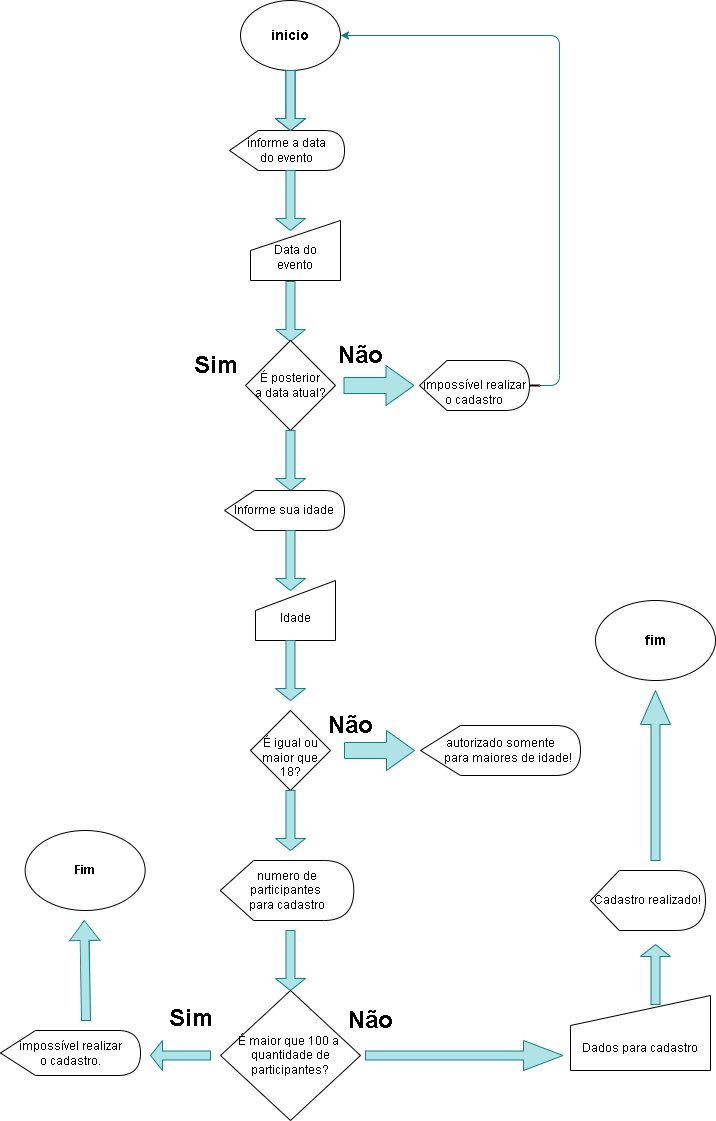

The diagram above was exported from draw.io. Its source (the exported page's mxGraphModel, read from the mxfile embedded in the PNG):
<mxGraphModel dx="868" dy="450" grid="1" gridSize="10" guides="1" tooltips="1" connect="1" arrows="1" fold="1" page="1" pageScale="1" pageWidth="827" pageHeight="1169" background="none" math="0" shadow="0">
  <root>
    <mxCell id="WIyWlLk6GJQsqaUBKTNV-0" />
    <mxCell id="WIyWlLk6GJQsqaUBKTNV-1" parent="WIyWlLk6GJQsqaUBKTNV-0" />
    <mxCell id="OyGIU-52XlMB6bJw8GUN-0" value="&lt;h3&gt;inicio&lt;/h3&gt;" style="ellipse;whiteSpace=wrap;html=1;" parent="WIyWlLk6GJQsqaUBKTNV-1" vertex="1">
      <mxGeometry x="310" y="10" width="100" height="70" as="geometry" />
    </mxCell>
    <mxCell id="OyGIU-52XlMB6bJw8GUN-2" value="" style="shape=singleArrow;direction=south;whiteSpace=wrap;html=1;fillColor=#0050ef;fontColor=#ffffff;strokeColor=#001DBC;" parent="WIyWlLk6GJQsqaUBKTNV-1" vertex="1">
      <mxGeometry x="345" y="80" width="30" height="60" as="geometry" />
    </mxCell>
    <mxCell id="OyGIU-52XlMB6bJw8GUN-3" value="informe a data&lt;br&gt;do evento" style="shape=display;whiteSpace=wrap;html=1;" parent="WIyWlLk6GJQsqaUBKTNV-1" vertex="1">
      <mxGeometry x="299" y="140" width="115" height="40" as="geometry" />
    </mxCell>
    <mxCell id="OyGIU-52XlMB6bJw8GUN-5" value="" style="shape=singleArrow;direction=south;whiteSpace=wrap;html=1;fillColor=#b0e3e6;strokeColor=#0e8088;" parent="WIyWlLk6GJQsqaUBKTNV-1" vertex="1">
      <mxGeometry x="345" y="80" width="30" height="60" as="geometry" />
    </mxCell>
    <mxCell id="OyGIU-52XlMB6bJw8GUN-7" value="" style="shape=singleArrow;direction=south;whiteSpace=wrap;html=1;fillColor=#b0e3e6;strokeColor=#0e8088;" parent="WIyWlLk6GJQsqaUBKTNV-1" vertex="1">
      <mxGeometry x="345" y="180" width="30" height="60" as="geometry" />
    </mxCell>
    <mxCell id="OyGIU-52XlMB6bJw8GUN-8" value="&lt;br&gt;Data do&lt;br&gt;evento" style="shape=manualInput;whiteSpace=wrap;html=1;" parent="WIyWlLk6GJQsqaUBKTNV-1" vertex="1">
      <mxGeometry x="320" y="230" width="90" height="60" as="geometry" />
    </mxCell>
    <mxCell id="OyGIU-52XlMB6bJw8GUN-9" value="" style="shape=singleArrow;direction=south;whiteSpace=wrap;html=1;fillColor=#b0e3e6;strokeColor=#0e8088;" parent="WIyWlLk6GJQsqaUBKTNV-1" vertex="1">
      <mxGeometry x="345" y="291" width="30" height="60" as="geometry" />
    </mxCell>
    <mxCell id="OyGIU-52XlMB6bJw8GUN-10" value="É posterior&lt;br&gt;a data atual?" style="rhombus;whiteSpace=wrap;html=1;" parent="WIyWlLk6GJQsqaUBKTNV-1" vertex="1">
      <mxGeometry x="315" y="350" width="90" height="90" as="geometry" />
    </mxCell>
    <mxCell id="OyGIU-52XlMB6bJw8GUN-11" value="" style="shape=singleArrow;direction=south;whiteSpace=wrap;html=1;fillColor=#b0e3e6;strokeColor=#0e8088;" parent="WIyWlLk6GJQsqaUBKTNV-1" vertex="1">
      <mxGeometry x="345" y="440" width="30" height="60" as="geometry" />
    </mxCell>
    <mxCell id="OyGIU-52XlMB6bJw8GUN-12" value="&lt;h1&gt;Sim&lt;/h1&gt;" style="text;html=1;align=center;verticalAlign=middle;resizable=0;points=[];autosize=1;strokeColor=none;fillColor=none;" parent="WIyWlLk6GJQsqaUBKTNV-1" vertex="1">
      <mxGeometry x="255" y="350" width="60" height="50" as="geometry" />
    </mxCell>
    <mxCell id="OyGIU-52XlMB6bJw8GUN-13" value="Informe sua idade" style="shape=display;whiteSpace=wrap;html=1;" parent="WIyWlLk6GJQsqaUBKTNV-1" vertex="1">
      <mxGeometry x="294" y="500" width="120" height="40" as="geometry" />
    </mxCell>
    <mxCell id="OyGIU-52XlMB6bJw8GUN-15" value="&lt;br&gt;impossível realizar&lt;br&gt;o cadastro" style="shape=display;whiteSpace=wrap;html=1;" parent="WIyWlLk6GJQsqaUBKTNV-1" vertex="1">
      <mxGeometry x="489" y="370" width="110" height="50" as="geometry" />
    </mxCell>
    <mxCell id="OyGIU-52XlMB6bJw8GUN-16" value="&lt;h1&gt;Não&lt;/h1&gt;" style="text;html=1;align=center;verticalAlign=middle;resizable=0;points=[];autosize=1;strokeColor=none;fillColor=none;" parent="WIyWlLk6GJQsqaUBKTNV-1" vertex="1">
      <mxGeometry x="400" y="340" width="60" height="50" as="geometry" />
    </mxCell>
    <mxCell id="OyGIU-52XlMB6bJw8GUN-24" style="edgeStyle=orthogonalEdgeStyle;rounded=1;orthogonalLoop=1;jettySize=auto;html=1;exitX=1;exitY=0.5;exitDx=0;exitDy=0;exitPerimeter=0;entryX=1;entryY=0.5;entryDx=0;entryDy=0;strokeColor=#0e8088;fillColor=#b0e3e6;" parent="WIyWlLk6GJQsqaUBKTNV-1" source="OyGIU-52XlMB6bJw8GUN-22" target="OyGIU-52XlMB6bJw8GUN-0" edge="1">
      <mxGeometry relative="1" as="geometry" />
    </mxCell>
    <mxCell id="OyGIU-52XlMB6bJw8GUN-22" value="" style="line;strokeWidth=2;html=1;" parent="WIyWlLk6GJQsqaUBKTNV-1" vertex="1">
      <mxGeometry x="599" y="390" width="10" height="10" as="geometry" />
    </mxCell>
    <mxCell id="OyGIU-52XlMB6bJw8GUN-25" value="" style="shape=singleArrow;direction=south;whiteSpace=wrap;html=1;fillColor=#b0e3e6;strokeColor=#0e8088;" parent="WIyWlLk6GJQsqaUBKTNV-1" vertex="1">
      <mxGeometry x="345" y="540" width="30" height="60" as="geometry" />
    </mxCell>
    <mxCell id="OyGIU-52XlMB6bJw8GUN-26" value="&lt;br&gt;Idade" style="shape=manualInput;whiteSpace=wrap;html=1;" parent="WIyWlLk6GJQsqaUBKTNV-1" vertex="1">
      <mxGeometry x="325" y="590" width="80" height="60" as="geometry" />
    </mxCell>
    <mxCell id="OyGIU-52XlMB6bJw8GUN-29" value="" style="shape=singleArrow;direction=south;whiteSpace=wrap;html=1;fillColor=#b0e3e6;strokeColor=#0e8088;" parent="WIyWlLk6GJQsqaUBKTNV-1" vertex="1">
      <mxGeometry x="345" y="650" width="30" height="60" as="geometry" />
    </mxCell>
    <mxCell id="OyGIU-52XlMB6bJw8GUN-30" value="&lt;br&gt;É igual ou&lt;br&gt;maior que&lt;br&gt;18?" style="rhombus;whiteSpace=wrap;html=1;" parent="WIyWlLk6GJQsqaUBKTNV-1" vertex="1">
      <mxGeometry x="320" y="720" width="80" height="80" as="geometry" />
    </mxCell>
    <mxCell id="OyGIU-52XlMB6bJw8GUN-31" value="" style="shape=singleArrow;direction=south;whiteSpace=wrap;html=1;fillColor=#b0e3e6;strokeColor=#0e8088;" parent="WIyWlLk6GJQsqaUBKTNV-1" vertex="1">
      <mxGeometry x="345" y="800" width="30" height="60" as="geometry" />
    </mxCell>
    <mxCell id="OyGIU-52XlMB6bJw8GUN-32" value="&lt;h1&gt;Não&lt;/h1&gt;" style="text;html=1;align=center;verticalAlign=middle;resizable=0;points=[];autosize=1;strokeColor=none;fillColor=none;" parent="WIyWlLk6GJQsqaUBKTNV-1" vertex="1">
      <mxGeometry x="390" y="710" width="60" height="50" as="geometry" />
    </mxCell>
    <mxCell id="OyGIU-52XlMB6bJw8GUN-35" value="" style="shape=singleArrow;whiteSpace=wrap;html=1;arrowWidth=0.4;arrowSize=0.4;fillColor=#b0e3e6;strokeColor=#0e8088;" parent="WIyWlLk6GJQsqaUBKTNV-1" vertex="1">
      <mxGeometry x="413.5" y="375" width="70" height="40" as="geometry" />
    </mxCell>
    <mxCell id="OyGIU-52XlMB6bJw8GUN-37" value="" style="shape=singleArrow;whiteSpace=wrap;html=1;arrowWidth=0.4;arrowSize=0.4;fillColor=#b0e3e6;strokeColor=#0e8088;" parent="WIyWlLk6GJQsqaUBKTNV-1" vertex="1">
      <mxGeometry x="414" y="740" width="70" height="40" as="geometry" />
    </mxCell>
    <mxCell id="OyGIU-52XlMB6bJw8GUN-38" value="autorizado somente&lt;br&gt;&amp;nbsp; &amp;nbsp; &amp;nbsp;para maiores de idade!" style="shape=display;whiteSpace=wrap;html=1;" parent="WIyWlLk6GJQsqaUBKTNV-1" vertex="1">
      <mxGeometry x="490" y="735" width="160" height="50" as="geometry" />
    </mxCell>
    <mxCell id="OyGIU-52XlMB6bJw8GUN-39" value="numero de participantes&amp;nbsp;&lt;br&gt;para cadastro" style="shape=display;whiteSpace=wrap;html=1;" parent="WIyWlLk6GJQsqaUBKTNV-1" vertex="1">
      <mxGeometry x="289.75" y="870" width="133.5" height="60" as="geometry" />
    </mxCell>
    <mxCell id="OyGIU-52XlMB6bJw8GUN-40" value="" style="shape=singleArrow;direction=south;whiteSpace=wrap;html=1;fillColor=#b0e3e6;strokeColor=#0e8088;" parent="WIyWlLk6GJQsqaUBKTNV-1" vertex="1">
      <mxGeometry x="345" y="940" width="30" height="60" as="geometry" />
    </mxCell>
    <mxCell id="OyGIU-52XlMB6bJw8GUN-43" value="É maior que 100 a&amp;nbsp;&lt;br&gt;quantidade de participantes?" style="rhombus;whiteSpace=wrap;html=1;" parent="WIyWlLk6GJQsqaUBKTNV-1" vertex="1">
      <mxGeometry x="290" y="1000" width="140" height="130" as="geometry" />
    </mxCell>
    <mxCell id="OyGIU-52XlMB6bJw8GUN-45" value="&lt;h1&gt;Sim&lt;/h1&gt;&lt;div&gt;&lt;br&gt;&lt;/div&gt;" style="text;html=1;align=center;verticalAlign=middle;resizable=0;points=[];autosize=1;strokeColor=none;fillColor=none;" parent="WIyWlLk6GJQsqaUBKTNV-1" vertex="1">
      <mxGeometry x="229.75" y="1000" width="60" height="70" as="geometry" />
    </mxCell>
    <mxCell id="OyGIU-52XlMB6bJw8GUN-47" value="impossível realizar&lt;br&gt;o cadastro." style="shape=display;whiteSpace=wrap;html=1;" parent="WIyWlLk6GJQsqaUBKTNV-1" vertex="1">
      <mxGeometry x="70" y="1040" width="140" height="45" as="geometry" />
    </mxCell>
    <mxCell id="OyGIU-52XlMB6bJw8GUN-48" value="&lt;h1&gt;Não&lt;/h1&gt;" style="text;html=1;align=center;verticalAlign=middle;resizable=0;points=[];autosize=1;strokeColor=none;fillColor=none;" parent="WIyWlLk6GJQsqaUBKTNV-1" vertex="1">
      <mxGeometry x="410" y="1005" width="60" height="50" as="geometry" />
    </mxCell>
    <mxCell id="OyGIU-52XlMB6bJw8GUN-50" value="" style="shape=singleArrow;direction=south;whiteSpace=wrap;html=1;fillColor=#b0e3e6;strokeColor=#0e8088;rotation=-90;" parent="WIyWlLk6GJQsqaUBKTNV-1" vertex="1">
      <mxGeometry x="518.75" y="966.25" width="30" height="197.5" as="geometry" />
    </mxCell>
    <mxCell id="OyGIU-52XlMB6bJw8GUN-52" value="" style="shape=singleArrow;direction=west;whiteSpace=wrap;html=1;fillColor=#b0e3e6;strokeColor=#0e8088;" parent="WIyWlLk6GJQsqaUBKTNV-1" vertex="1">
      <mxGeometry x="220" y="1050" width="60" height="30" as="geometry" />
    </mxCell>
    <mxCell id="OyGIU-52XlMB6bJw8GUN-54" value="&lt;h3&gt;fim&lt;/h3&gt;" style="ellipse;whiteSpace=wrap;html=1;" parent="WIyWlLk6GJQsqaUBKTNV-1" vertex="1">
      <mxGeometry x="665" y="610" width="120" height="80" as="geometry" />
    </mxCell>
    <mxCell id="OyGIU-52XlMB6bJw8GUN-61" value="&lt;h4&gt;Fim&lt;/h4&gt;" style="ellipse;whiteSpace=wrap;html=1;" parent="WIyWlLk6GJQsqaUBKTNV-1" vertex="1">
      <mxGeometry x="94.65" y="840" width="120" height="80" as="geometry" />
    </mxCell>
    <mxCell id="OyGIU-52XlMB6bJw8GUN-62" value="&lt;br&gt;&lt;br&gt;Dados para cadastro" style="shape=manualInput;whiteSpace=wrap;html=1;" parent="WIyWlLk6GJQsqaUBKTNV-1" vertex="1">
      <mxGeometry x="640" y="1005" width="140" height="75" as="geometry" />
    </mxCell>
    <mxCell id="OyGIU-52XlMB6bJw8GUN-63" value="" style="shape=singleArrow;direction=south;whiteSpace=wrap;html=1;fillColor=#b0e3e6;strokeColor=#0e8088;rotation=-180;" parent="WIyWlLk6GJQsqaUBKTNV-1" vertex="1">
      <mxGeometry x="710" y="954" width="30" height="60" as="geometry" />
    </mxCell>
    <mxCell id="OyGIU-52XlMB6bJw8GUN-64" value="Cadastro realizado!" style="shape=display;whiteSpace=wrap;html=1;" parent="WIyWlLk6GJQsqaUBKTNV-1" vertex="1">
      <mxGeometry x="660" y="880" width="115" height="60" as="geometry" />
    </mxCell>
    <mxCell id="OyGIU-52XlMB6bJw8GUN-65" value="" style="shape=singleArrow;direction=south;whiteSpace=wrap;html=1;fillColor=#b0e3e6;strokeColor=#0e8088;rotation=-181;" parent="WIyWlLk6GJQsqaUBKTNV-1" vertex="1">
      <mxGeometry x="139.65" y="930" width="30" height="100" as="geometry" />
    </mxCell>
    <mxCell id="OyGIU-52XlMB6bJw8GUN-66" value="" style="shape=singleArrow;direction=south;whiteSpace=wrap;html=1;fillColor=#b0e3e6;strokeColor=#0e8088;rotation=-180;" parent="WIyWlLk6GJQsqaUBKTNV-1" vertex="1">
      <mxGeometry x="710" y="700" width="30" height="170" as="geometry" />
    </mxCell>
  </root>
</mxGraphModel>